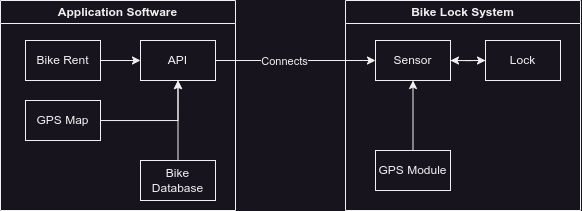

The diagram above was exported from draw.io. Its source (the exported page's mxGraphModel, read from the mxfile embedded in the PNG):
<mxGraphModel dx="724" dy="415" grid="1" gridSize="10" guides="1" tooltips="1" connect="1" arrows="1" fold="1" page="1" pageScale="1" pageWidth="850" pageHeight="1100" math="0" shadow="0">
  <root>
    <mxCell id="0" />
    <mxCell id="1" parent="0" />
    <mxCell id="M08fmjbN8xa0wJ7wa65Q-1" value="Application Software" style="swimlane;whiteSpace=wrap;html=1;startSize=23;" vertex="1" parent="1">
      <mxGeometry x="125" y="110" width="235" height="210" as="geometry" />
    </mxCell>
    <mxCell id="M08fmjbN8xa0wJ7wa65Q-3" value="API" style="rounded=0;whiteSpace=wrap;html=1;" vertex="1" parent="M08fmjbN8xa0wJ7wa65Q-1">
      <mxGeometry x="140" y="40" width="75" height="40" as="geometry" />
    </mxCell>
    <mxCell id="M08fmjbN8xa0wJ7wa65Q-7" style="edgeStyle=orthogonalEdgeStyle;rounded=0;orthogonalLoop=1;jettySize=auto;html=1;exitX=1;exitY=0.5;exitDx=0;exitDy=0;entryX=0;entryY=0.5;entryDx=0;entryDy=0;" edge="1" parent="M08fmjbN8xa0wJ7wa65Q-1" source="M08fmjbN8xa0wJ7wa65Q-4" target="M08fmjbN8xa0wJ7wa65Q-3">
      <mxGeometry relative="1" as="geometry" />
    </mxCell>
    <mxCell id="M08fmjbN8xa0wJ7wa65Q-4" value="Bike Rent" style="rounded=0;whiteSpace=wrap;html=1;" vertex="1" parent="M08fmjbN8xa0wJ7wa65Q-1">
      <mxGeometry x="25" y="40" width="75" height="40" as="geometry" />
    </mxCell>
    <mxCell id="M08fmjbN8xa0wJ7wa65Q-9" style="edgeStyle=orthogonalEdgeStyle;rounded=0;orthogonalLoop=1;jettySize=auto;html=1;entryX=0.5;entryY=1;entryDx=0;entryDy=0;" edge="1" parent="M08fmjbN8xa0wJ7wa65Q-1" source="M08fmjbN8xa0wJ7wa65Q-8" target="M08fmjbN8xa0wJ7wa65Q-3">
      <mxGeometry relative="1" as="geometry" />
    </mxCell>
    <mxCell id="M08fmjbN8xa0wJ7wa65Q-8" value="GPS Map" style="rounded=0;whiteSpace=wrap;html=1;" vertex="1" parent="M08fmjbN8xa0wJ7wa65Q-1">
      <mxGeometry x="25" y="100" width="75" height="40" as="geometry" />
    </mxCell>
    <mxCell id="M08fmjbN8xa0wJ7wa65Q-11" value="" style="edgeStyle=orthogonalEdgeStyle;rounded=0;orthogonalLoop=1;jettySize=auto;html=1;" edge="1" parent="M08fmjbN8xa0wJ7wa65Q-1" source="M08fmjbN8xa0wJ7wa65Q-10" target="M08fmjbN8xa0wJ7wa65Q-3">
      <mxGeometry relative="1" as="geometry" />
    </mxCell>
    <mxCell id="M08fmjbN8xa0wJ7wa65Q-10" value="Bike Database" style="rounded=0;whiteSpace=wrap;html=1;" vertex="1" parent="M08fmjbN8xa0wJ7wa65Q-1">
      <mxGeometry x="140" y="160" width="75" height="40" as="geometry" />
    </mxCell>
    <mxCell id="M08fmjbN8xa0wJ7wa65Q-2" value="Bike Lock System" style="swimlane;whiteSpace=wrap;html=1;startSize=23;" vertex="1" parent="1">
      <mxGeometry x="470" y="110" width="235" height="210" as="geometry" />
    </mxCell>
    <mxCell id="M08fmjbN8xa0wJ7wa65Q-14" style="edgeStyle=orthogonalEdgeStyle;rounded=0;orthogonalLoop=1;jettySize=auto;html=1;entryX=0;entryY=0.5;entryDx=0;entryDy=0;" edge="1" parent="M08fmjbN8xa0wJ7wa65Q-2" source="M08fmjbN8xa0wJ7wa65Q-12" target="M08fmjbN8xa0wJ7wa65Q-13">
      <mxGeometry relative="1" as="geometry" />
    </mxCell>
    <mxCell id="M08fmjbN8xa0wJ7wa65Q-12" value="Sensor" style="rounded=0;whiteSpace=wrap;html=1;" vertex="1" parent="M08fmjbN8xa0wJ7wa65Q-2">
      <mxGeometry x="30" y="40" width="75" height="40" as="geometry" />
    </mxCell>
    <mxCell id="M08fmjbN8xa0wJ7wa65Q-15" style="edgeStyle=orthogonalEdgeStyle;rounded=0;orthogonalLoop=1;jettySize=auto;html=1;" edge="1" parent="M08fmjbN8xa0wJ7wa65Q-2" source="M08fmjbN8xa0wJ7wa65Q-13" target="M08fmjbN8xa0wJ7wa65Q-12">
      <mxGeometry relative="1" as="geometry" />
    </mxCell>
    <mxCell id="M08fmjbN8xa0wJ7wa65Q-13" value="Lock" style="rounded=0;whiteSpace=wrap;html=1;" vertex="1" parent="M08fmjbN8xa0wJ7wa65Q-2">
      <mxGeometry x="140" y="40" width="75" height="40" as="geometry" />
    </mxCell>
    <mxCell id="M08fmjbN8xa0wJ7wa65Q-17" value="" style="edgeStyle=orthogonalEdgeStyle;rounded=0;orthogonalLoop=1;jettySize=auto;html=1;" edge="1" parent="M08fmjbN8xa0wJ7wa65Q-2" source="M08fmjbN8xa0wJ7wa65Q-16" target="M08fmjbN8xa0wJ7wa65Q-12">
      <mxGeometry relative="1" as="geometry" />
    </mxCell>
    <mxCell id="M08fmjbN8xa0wJ7wa65Q-16" value="GPS Module" style="rounded=0;whiteSpace=wrap;html=1;" vertex="1" parent="M08fmjbN8xa0wJ7wa65Q-2">
      <mxGeometry x="30" y="150" width="75" height="40" as="geometry" />
    </mxCell>
    <mxCell id="M08fmjbN8xa0wJ7wa65Q-5" style="edgeStyle=orthogonalEdgeStyle;rounded=0;orthogonalLoop=1;jettySize=auto;html=1;entryX=0;entryY=0.5;entryDx=0;entryDy=0;" edge="1" parent="1" source="M08fmjbN8xa0wJ7wa65Q-3" target="M08fmjbN8xa0wJ7wa65Q-12">
      <mxGeometry relative="1" as="geometry">
        <mxPoint x="470" y="170" as="targetPoint" />
      </mxGeometry>
    </mxCell>
    <mxCell id="M08fmjbN8xa0wJ7wa65Q-6" value="Connects" style="edgeLabel;html=1;align=center;verticalAlign=middle;resizable=0;points=[];" vertex="1" connectable="0" parent="M08fmjbN8xa0wJ7wa65Q-5">
      <mxGeometry x="-0.1419" y="-1" relative="1" as="geometry">
        <mxPoint as="offset" />
      </mxGeometry>
    </mxCell>
  </root>
</mxGraphModel>